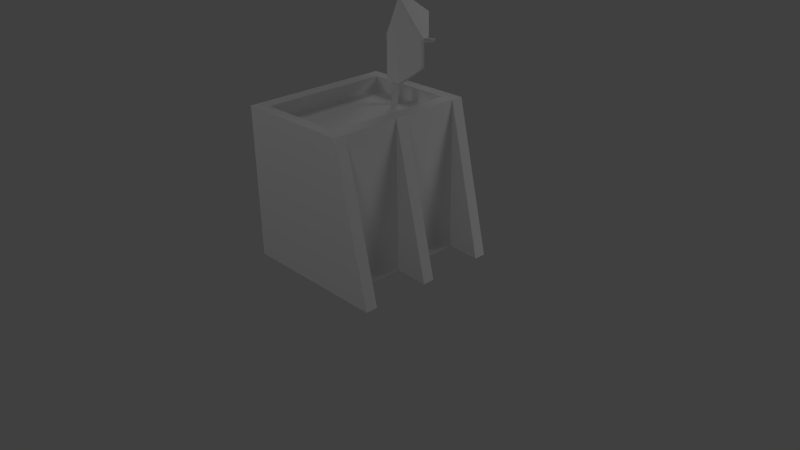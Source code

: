 # Source: controllo_spazioporto.blend  (saved by Blender 2.63.0; exported with 4.5.12 LTS)
import bpy
from mathutils import Matrix  # noqa: F401  (used for matrix-valued properties, if any)

bpy.ops.wm.read_factory_settings(use_empty=True)
scene = bpy.context.scene
scene.name = 'Scene'

# ---- collections
col_collection_1 = bpy.data.collections.new('Collection 1'); scene.collection.children.link(col_collection_1)

# ---- materials (node trees are filled in below, after node groups)
mat_armmark_tex_bmp = bpy.data.materials.new('_armmark_tex.bmp')
mat_armmark_tex_bmp.alpha_threshold = 0.0
mat_armmark_tex_bmp.use_transparent_shadow = False
mat_armmark_tex_bmp.specular_color = (0.8, 0.8, 0.8)
mat_armmark_tex_bmp.roughness = 0.5
mat_armmark_tex_bmp.specular_intensity = 1.0
mat_armmark_tex_bmp.line_color = (0.0, 0.0, 0.0, 1.0)
mat_material = bpy.data.materials.new('Material')
mat_material.alpha_threshold = 0.0
mat_material.use_transparent_shadow = False
mat_material.roughness = 0.5
mat_material.line_color = (0.0, 0.0, 0.0, 1.0)

# ---- material node trees

# ---- world
world_world = bpy.data.worlds.new('World'); scene.world = world_world
world_world.color = (0.05088, 0.05088, 0.05088)
world_world.use_sun_shadow = False
world_world.sun_shadow_jitter_overblur = 0.0
world_world.cycles.sampling_method = 'MANUAL'
world_world.cycles.sample_map_resolution = 256

# ---- cameras
cam_camera = bpy.data.cameras.new('Camera')
cam_camera.clip_end = 100.0
cam_camera.lens = 35.0
cam_camera.sensor_width = 32.0
cam_camera.sensor_height = 18.0
cam_camera.ortho_scale = 7.314
cam_camera.dof.focus_distance = 0.0
cam_camera.dof.aperture_fstop = 128.0

# ---- lights
light_lamp_004 = bpy.data.lights.new('Lamp.004', 'POINT')
light_lamp_004.transmission_factor = 0.0
light_lamp_004.cutoff_distance = 30.0
light_lamp_004.energy = 100.0
light_lamp_004.shadow_buffer_clip_start = 1.001
light_lamp_004.shadow_soft_size = 1.0
light_lamp_004.shadow_maximum_resolution = 0.006
light_lamp_004.use_absolute_resolution = True
light_lamp_004.cycles.use_multiple_importance_sampling = False
light_lamp_003 = bpy.data.lights.new('Lamp.003', 'POINT')
light_lamp_003.transmission_factor = 0.0
light_lamp_003.cutoff_distance = 30.0
light_lamp_003.energy = 100.0
light_lamp_003.shadow_buffer_clip_start = 1.001
light_lamp_003.shadow_soft_size = 1.0
light_lamp_003.shadow_maximum_resolution = 0.006
light_lamp_003.use_absolute_resolution = True
light_lamp_003.cycles.use_multiple_importance_sampling = False
light_lamp_002 = bpy.data.lights.new('Lamp.002', 'POINT')
light_lamp_002.transmission_factor = 0.0
light_lamp_002.cutoff_distance = 30.0
light_lamp_002.energy = 100.0
light_lamp_002.shadow_buffer_clip_start = 1.001
light_lamp_002.shadow_soft_size = 1.0
light_lamp_002.shadow_maximum_resolution = 0.006
light_lamp_002.use_absolute_resolution = True
light_lamp_002.cycles.use_multiple_importance_sampling = False
light_lamp_001 = bpy.data.lights.new('Lamp.001', 'POINT')
light_lamp_001.transmission_factor = 0.0
light_lamp_001.cutoff_distance = 30.0
light_lamp_001.energy = 100.0
light_lamp_001.shadow_buffer_clip_start = 1.001
light_lamp_001.shadow_soft_size = 1.0
light_lamp_001.shadow_maximum_resolution = 0.006
light_lamp_001.use_absolute_resolution = True
light_lamp_001.cycles.use_multiple_importance_sampling = False
light_lamp = bpy.data.lights.new('Lamp', 'POINT')
light_lamp.transmission_factor = 0.0
light_lamp.cutoff_distance = 30.0
light_lamp.energy = 100.0
light_lamp.shadow_buffer_clip_start = 1.001
light_lamp.shadow_soft_size = 1.0
light_lamp.shadow_maximum_resolution = 0.006
light_lamp.use_absolute_resolution = True
light_lamp.cycles.use_multiple_importance_sampling = False

# ---- meshes
me_cube_001 = bpy.data.meshes.new('Cube.001')
me_cube_001.from_pydata([(2.353, -0.9685, 3.591), (2.325, 1.071, 3.591), (12.67, 0.6438, 3.723), (12.68, -0.2546, 3.723), (2.353, -0.9685, 4.061), (2.325, 1.071, 4.061), (12.67, 0.6438, 3.93), (12.68, -0.2546, 3.93), (-1.0, -1.0, -1.0), (-1.0, 1.0, -1.0), (1.0, 1.0, -1.0), (1.0, -1.0, -1.0), (-1.0, -1.0, 1.0), (-1.0, 1.0, 1.0), (1.0, 1.0, 1.0), (1.0, -1.0, 1.0), (9.027, 18.42, 4.923), (9.792, 18.43, 4.923), (9.792, 18.43, 3.013), (9.027, 18.42, 3.013), (10.41, -18.5, 4.923), (9.642, -18.52, 4.923), (9.642, -18.52, 3.013), (10.41, -18.5, 3.013), (2.376, 4.677, 6.978), (2.376, 4.692, 0.9466), (2.537, -5.003, 6.978), (2.537, -5.018, 0.943), (1.612, 4.679, 0.9466), (1.612, 4.664, 6.978), (1.773, -5.016, 6.978), (1.773, -5.031, 0.943), (-2.167, 2.053, 4.335), (-2.101, -1.895, 4.335), (-2.167, 2.061, 0.9479), (-2.101, -1.9, 0.9449)], [], [(5, 6, 2, 1), (6, 7, 3, 2), (7, 4, 0, 3), (0, 1, 2, 3), (7, 6, 5, 4), (12, 13, 9, 8), (13, 14, 10, 9), (14, 15, 11, 10), (15, 12, 8, 11), (16, 17, 18, 19), (20, 21, 22, 23), (17, 24, 25, 18), (26, 20, 23, 27), (26, 27, 25, 24), (19, 18, 25, 28), (17, 16, 29, 24), (21, 20, 26, 30), (31, 27, 23, 22), (29, 30, 26, 24), (29, 32, 33, 30), (32, 29, 28, 34), (34, 35, 33, 32), (30, 33, 35, 31), (31, 22, 21, 30), (29, 16, 19, 28), (28, 31, 35, 34), (25, 27, 31, 28)])
_uv = me_cube_001.uv_layers.new(name='UVMap')
_uv.uv.foreach_set('vector', [0.4897, 0.5971, 0.4166, 0.5971, 0.4166, 0.524, 0.4897, 0.524, 0.4166, 0.524, 0.4897, 0.524, 0.4897, 0.5971, 0.4166, 0.5971, 0.4166, 0.524, 0.4897, 0.524, 0.4897, 0.5971, 0.4166, 0.5971, 0.4166, 0.5971, 0.4166, 0.524, 0.4897, 0.524, 0.4897, 0.5971, 0.4897, 0.524, 0.4897, 0.5971, 0.4166, 0.5971, 0.4166, 0.524, 0.4167, 0.5963, 0.4167, 0.5217, 0.4913, 0.5217, 0.4913, 0.5963, 0.4913, 0.5217, 0.4913, 0.5963, 0.4167, 0.5963, 0.4167, 0.5217, 0.4167, 0.5963, 0.4167, 0.5217, 0.4913, 0.5217, 0.4913, 0.5963, 0.4913, 0.5217, 0.4913, 0.5963, 0.4167, 0.5963, 0.4167, 0.5217, 0.2782, 0.01589, 0.2787, 0.02855, 0.1821, 0.02855, 0.1817, 0.01589, 0.2878, 0.01298, 0.2882, 0.02733, 0.1787, 0.02733, 0.1783, 0.01298, 0.5202, 0.06305, 0.4259, 0.2283, 0.6987, 0.2283, 0.6078, 0.06305, 0.4174, 0.3307, 0.5124, 0.4972, 0.6007, 0.4972, 0.7004, 0.3307, 0.6989, 0.3306, 0.4178, 0.3306, 0.4258, 0.2281, 0.6989, 0.2281, 0.02253, 0.1037, 0.02253, 0.1124, 0.1771, 0.0257, 0.1771, 0.01703, 0.02253, 0.1124, 0.02253, 0.1037, 0.1771, 0.01703, 0.1771, 0.0257, 0.4415, 0.1037, 0.4415, 0.1124, 0.2869, 0.0257, 0.2869, 0.01703, 0.2869, 0.01703, 0.2869, 0.0257, 0.4415, 0.1124, 0.4415, 0.1037, 0.1771, 0.01703, 0.2869, 0.01703, 0.2869, 0.0257, 0.1771, 0.0257, 0.7189, 0.2296, 0.8436, 0.2559, 0.8436, 0.2966, 0.7189, 0.3295, 0.8433, 0.2549, 0.7298, 0.2094, 0.9852, 0.2094, 0.9871, 0.2549, 0.9852, 0.2567, 0.9883, 0.295, 0.8444, 0.295, 0.8444, 0.2567, 0.7338, 0.3436, 0.8449, 0.2955, 0.9886, 0.2955, 0.9911, 0.3436, 0.7338, 0.3437, 0.8245, 0.4951, 0.9047, 0.4951, 0.9911, 0.3437, 0.9871, 0.2077, 0.8982, 0.05186, 0.8156, 0.05186, 0.7298, 0.2077, 0.4672, 0.3735, 0.6543, 0.3741, 0.5925, 0.4475, 0.5162, 0.4473, 0.4662, 0.349, 0.6534, 0.3496, 0.6543, 0.3741, 0.4672, 0.3735])
me_cube_001.materials.append(mat_armmark_tex_bmp)
me_cube_001.use_remesh_preserve_volume = False
me_cube_001.use_remesh_preserve_attributes = False
me_cube_001.use_mirror_vertex_groups = False
me_cube_001.update()
me_cube = bpy.data.meshes.new('Cube')
me_cube.from_pydata([(0.5493, 1.0, 1.0), (1.0, 1.0, -1.0), (-1.0, 1.0, 1.0), (-1.0, 1.0, -1.0), (0.5493, 0.8423, 1.0), (-1.0, 0.856, 1.0), (-0.8167, 0.8547, 1.0), (0.3772, 0.8435, 1.0), (-0.8167, 0.8547, 0.8182), (0.3772, 0.8435, 0.8182), (1.0, 0.8417, -1.0), (0.5493, 0.8423, -0.9846), (0.5493, 0.07925, 1.0), (1.0, 0.07864, -1.0), (0.5493, 0.07925, -0.9846), (0.5493, -0.07925, 1.0), (1.0, -1.0, -1.0), (1.0, -0.0789, -1.0), (0.5493, -1.0, 1.0), (0.5493, -0.07925, -0.9846), (-1.0, -1.0, -1.0), (1.0, -0.8417, -1.0), (0.5493, -0.8423, -0.9846), (-1.0, -1.0, 1.0), (0.5493, -0.8423, 1.0), (-1.0, -0.856, 1.0), (-0.8167, -0.8547, 1.0), (0.3772, -0.8435, 1.0), (-0.8167, -0.8547, 0.8182), (0.3772, -0.8435, 0.8182)], [], [(24, 21, 22), (23, 20, 16, 18), (2, 0, 1, 3), (0, 2, 5, 6, 7, 4), (18, 24, 27, 26, 25, 23), (18, 16, 21, 24), (19, 15, 24, 22), (7, 6, 8, 9), (0, 4, 10, 1), (4, 11, 10), (12, 13, 14), (15, 19, 17), (7, 27, 24, 4), (27, 7, 9, 29), (29, 9, 8, 28), (8, 6, 26, 28), (27, 29, 28, 26), (2, 3, 20, 23), (6, 5, 25, 26), (14, 11, 4, 12), (12, 15, 17, 13)])
_uv = me_cube.uv_layers.new(name='UVMap')
_uv.uv.foreach_set('vector', [0.01584, 0.6127, 0.1024, 0.9967, 0.01584, 0.9937, 0.4074, 0.9948, 0.4074, 0.6082, 0.02077, 0.6082, 0.1079, 0.9948, 0.4074, 0.9948, 0.1079, 0.9948, 0.02077, 0.6082, 0.4074, 0.6082, 0.4164, 0.6038, 0.7193, 0.6038, 0.7193, 0.632, 0.6835, 0.6322, 0.4501, 0.6344, 0.4164, 0.6346, 0.4164, 0.9948, 0.4164, 0.9639, 0.4501, 0.9642, 0.6835, 0.9664, 0.7193, 0.9666, 0.7193, 0.9948, 0.8001, 0.9839, 0.8001, 0.5525, 0.7436, 0.5501, 0.7436, 0.9815, 0.964, 0.5957, 0.964, 0.9856, 0.8141, 0.9856, 0.8141, 0.5957, 0.4164, 0.5172, 0.494, 0.5172, 0.494, 0.5948, 0.4164, 0.5948, 0.8001, 0.9846, 0.7437, 0.9815, 0.7437, 0.5495, 0.8001, 0.5525, 0.01584, 0.6127, 0.01584, 0.9937, 0.1024, 0.9967, 0.01584, 0.6127, 0.1024, 0.9967, 0.01584, 0.9937, 0.01584, 0.6127, 0.01584, 0.9937, 0.1024, 0.9967, 0.4501, 0.6344, 0.4501, 0.9642, 0.4164, 0.9639, 0.4164, 0.6346, 0.4164, 0.5172, 0.494, 0.5172, 0.494, 0.5948, 0.4164, 0.5948, 0.4501, 0.9642, 0.4501, 0.6344, 0.6835, 0.6322, 0.6835, 0.9664, 0.4164, 0.5948, 0.4164, 0.5172, 0.494, 0.5172, 0.494, 0.5948, 0.494, 0.5172, 0.494, 0.5948, 0.4164, 0.5948, 0.4164, 0.5172, 0.01957, 0.5976, 0.01957, 0.2123, 0.4049, 0.2123, 0.4049, 0.5976, 0.6835, 0.6322, 0.7193, 0.632, 0.7193, 0.9666, 0.6835, 0.9664, 0.8141, 0.5957, 0.964, 0.5957, 0.964, 0.9856, 0.8141, 0.9856, 0.8001, 0.9846, 0.7437, 0.9815, 0.7437, 0.5495, 0.8001, 0.5525])
me_cube.materials.append(mat_material)
me_cube.use_remesh_preserve_volume = False
me_cube.use_remesh_preserve_attributes = False
me_cube.use_mirror_vertex_groups = False
me_cube.update()

# ---- objects
ob_lamp_004 = bpy.data.objects.new('Lamp.004', light_lamp_004)
ob_cube_001 = bpy.data.objects.new('Cube.001', me_cube_001)
ob_lamp_003 = bpy.data.objects.new('Lamp.003', light_lamp_003)
ob_lamp_002 = bpy.data.objects.new('Lamp.002', light_lamp_002)
ob_lamp_001 = bpy.data.objects.new('Lamp.001', light_lamp_001)
ob_cube = bpy.data.objects.new('Cube', me_cube)
ob_lamp = bpy.data.objects.new('Lamp', light_lamp)
ob_camera = bpy.data.objects.new('Camera', cam_camera)

# ---- transforms, parenting, visibility, modifiers, constraints
ob_lamp_004.location = (4.076, 5.419, -0.6294)
ob_lamp_004.rotation_euler = (0.6503, 0.05522, 1.866)
ob_lamp_004.lock_rotations_4d = False
ob_lamp_004.empty_display_type = 'ARROWS'
ob_lamp_004.color = (0.0, 0.0, 0.0, 0.0)
ob_lamp_004.lineart.crease_threshold = 0.0
ob_cube_001.location = (-0.2237, 0.6147, 1.977)
ob_cube_001.rotation_euler = (0.0, -0.0, 0.733)
ob_cube_001.scale = (0.03925, 0.03925, 0.1702)
ob_cube_001.lineart.crease_threshold = 0.0
ob_lamp_003.location = (-4.143, 5.419, 5.904)
ob_lamp_003.rotation_euler = (0.6503, 0.05522, 1.866)
ob_lamp_003.lock_rotations_4d = False
ob_lamp_003.empty_display_type = 'ARROWS'
ob_lamp_003.color = (0.0, 0.0, 0.0, 0.0)
ob_lamp_003.lineart.crease_threshold = 0.0
ob_lamp_002.location = (-4.143, -6.644, 5.904)
ob_lamp_002.rotation_euler = (0.6503, 0.05522, 1.866)
ob_lamp_002.lock_rotations_4d = False
ob_lamp_002.empty_display_type = 'ARROWS'
ob_lamp_002.color = (0.0, 0.0, 0.0, 0.0)
ob_lamp_002.lineart.crease_threshold = 0.0
ob_lamp_001.location = (4.076, -6.644, 5.904)
ob_lamp_001.rotation_euler = (0.6503, 0.05522, 1.866)
ob_lamp_001.lock_rotations_4d = False
ob_lamp_001.empty_display_type = 'ARROWS'
ob_lamp_001.color = (0.0, 0.0, 0.0, 0.0)
ob_lamp_001.lineart.crease_threshold = 0.0
ob_cube.location = (0.0, 0.0, 1.0)
ob_cube.lock_rotations_4d = False
ob_cube.empty_display_type = 'ARROWS'
ob_cube.lineart.crease_threshold = 0.0
ob_lamp.location = (4.076, 5.419, 5.904)
ob_lamp.rotation_euler = (0.6503, 0.05522, 1.866)
ob_lamp.lock_rotations_4d = False
ob_lamp.empty_display_type = 'ARROWS'
ob_lamp.color = (0.0, 0.0, 0.0, 0.0)
ob_lamp.lineart.crease_threshold = 0.0
ob_camera.location = (7.481, -6.508, 5.344)
ob_camera.rotation_euler = (1.109, 0.01082, 0.8149)
ob_camera.lock_rotations_4d = False
ob_camera.empty_display_type = 'ARROWS'
ob_camera.color = (0.0, 0.0, 0.0, 0.0)
ob_camera.display_type = 'WIRE'
ob_camera.lineart.crease_threshold = 0.0

# ---- collection membership
col_collection_1.objects.link(ob_lamp_004)
col_collection_1.objects.link(ob_cube_001)
col_collection_1.objects.link(ob_lamp_003)
col_collection_1.objects.link(ob_lamp_002)
col_collection_1.objects.link(ob_lamp_001)
col_collection_1.objects.link(ob_cube)
col_collection_1.objects.link(ob_lamp)
col_collection_1.objects.link(ob_camera)

# ---- scene / render settings (as saved in the file)
scene.camera = ob_camera
scene.frame_start = 1; scene.frame_end = 250; scene.frame_set(0)
scene.render.engine = 'BLENDER_EEVEE_NEXT'
scene.render.image_settings.color_mode = 'RGB'
scene.render.image_settings.compression = 90
scene.render.resolution_percentage = 50
scene.render.dither_intensity = 0.0
scene.render.bake_margin = 2
scene.render.bake_bias = 0.0
scene.cycles.use_denoising = False
scene.cycles.samples = 10
scene.cycles.sampling_pattern = 'TABULATED_SOBOL'
scene.cycles.light_sampling_threshold = 0.0
scene.cycles.use_adaptive_sampling = False
scene.cycles.use_light_tree = False
scene.cycles.blur_glossy = 0.0
scene.cycles.volume_bounces = 1
scene.cycles.pixel_filter_type = 'GAUSSIAN'
scene.cycles.sample_clamp_indirect = 0.0
scene.view_settings.view_transform = 'Standard'
bpy.context.view_layer.update()

